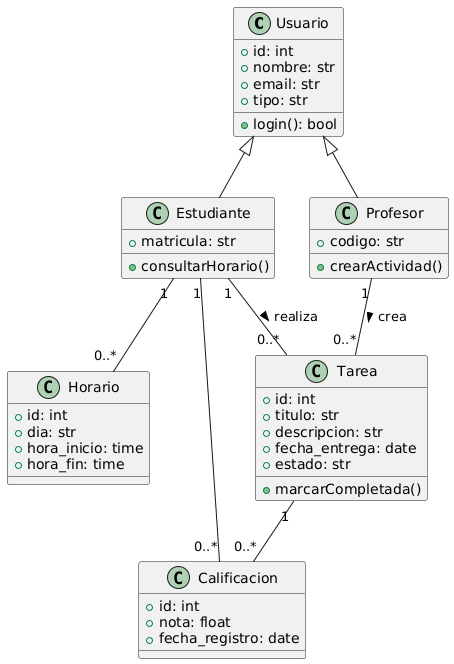

The diagram above was rendered by PlantUML. Its source (embedded in the PNG):
@startuml
' Diagrama de Clases - Sistema Gestión Académica
class Usuario {
  +id: int
  +nombre: str
  +email: str
  +tipo: str
  +login(): bool
}
class Estudiante {
  +matricula: str
  +consultarHorario()
}
class Profesor {
  +codigo: str
  +crearActividad()
}
class Tarea {
  +id: int
  +titulo: str
  +descripcion: str
  +fecha_entrega: date
  +estado: str
  +marcarCompletada()
}
class Horario {
  +id: int
  +dia: str
  +hora_inicio: time
  +hora_fin: time
}
class Calificacion {
  +id: int
  +nota: float
  +fecha_registro: date
}

Usuario <|-- Estudiante
Usuario <|-- Profesor
Profesor "1" -- "0..*" Tarea : crea >
Estudiante "1" -- "0..*" Tarea : realiza >
Estudiante "1" -- "0..*" Calificacion
Tarea "1" -- "0..*" Calificacion
Estudiante "1" -- "0..*" Horario
@enduml